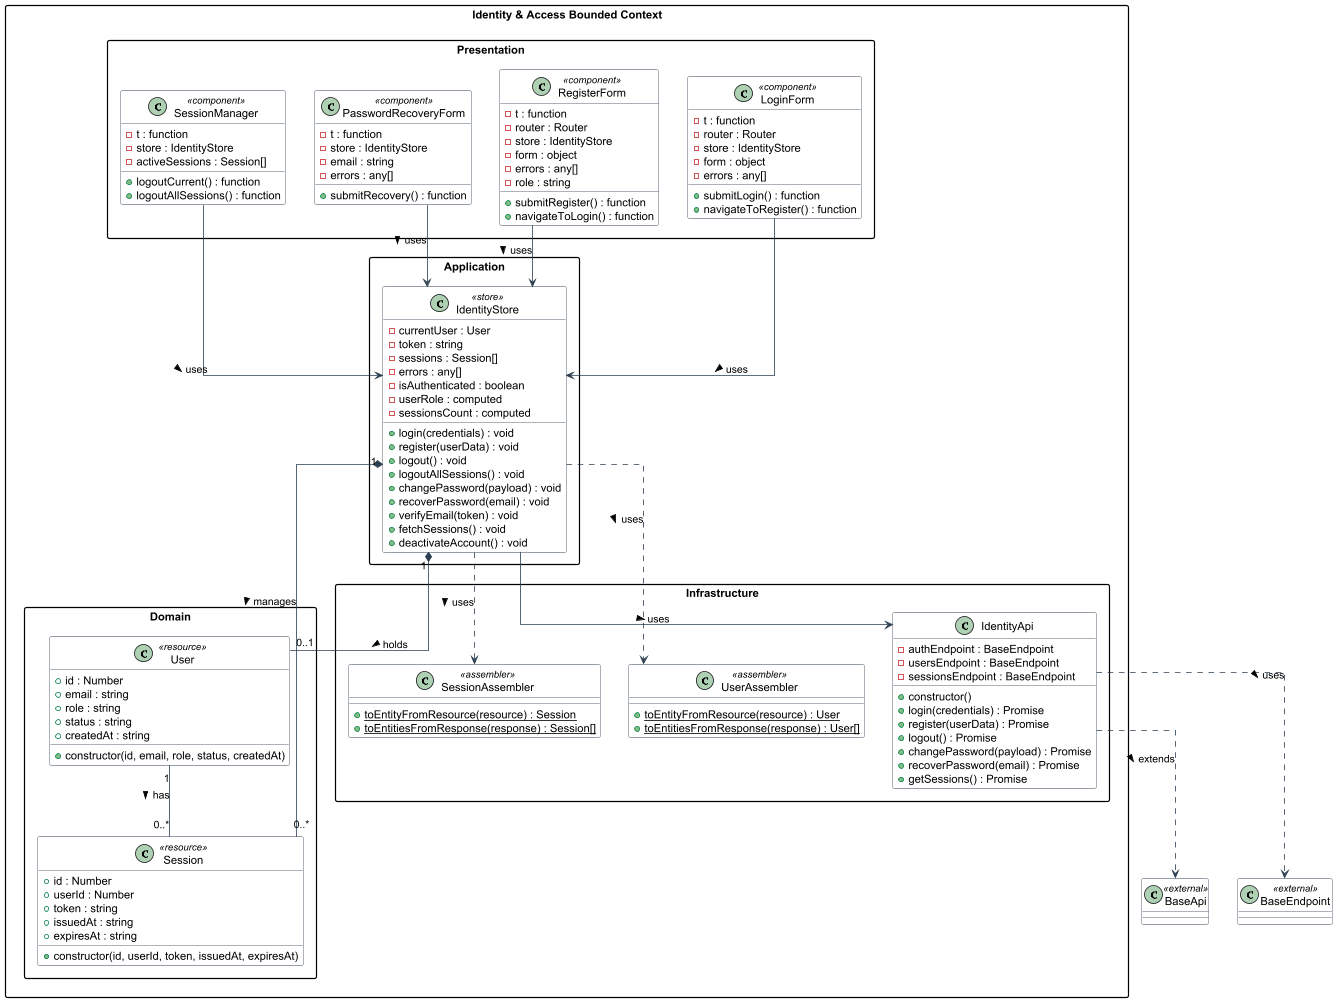

The diagram above was rendered by PlantUML. Its source (embedded in the PNG):
@startuml VitalTrek_IdentityAccess_ClassDiagram

skinparam classAttributeIconSize 10
skinparam packageStyle rectangle
skinparam linetype ortho
skinparam class {
  BackgroundColor White
  BorderColor #2C3E50
  ArrowColor #2C3E50
}

package "Identity & Access Bounded Context" {

  package "Presentation" {

    class LoginForm <<component>> {
      - t : function
      - router : Router
      - store : IdentityStore
      - form : object
      - errors : any[]
      + submitLogin() : function
      + navigateToRegister() : function
    }

    class RegisterForm <<component>> {
      - t : function
      - router : Router
      - store : IdentityStore
      - form : object
      - errors : any[]
      - role : string
      + submitRegister() : function
      + navigateToLogin() : function
    }

    class PasswordRecoveryForm <<component>> {
      - t : function
      - store : IdentityStore
      - email : string
      - errors : any[]
      + submitRecovery() : function
    }

    class SessionManager <<component>> {
      - t : function
      - store : IdentityStore
      - activeSessions : Session[]
      + logoutCurrent() : function
      + logoutAllSessions() : function
    }
  }

  package "Application" {

    class IdentityStore <<store>> {
      - currentUser : User
      - token : string
      - sessions : Session[]
      - errors : any[]
      - isAuthenticated : boolean
      - userRole : computed
      - sessionsCount : computed
      + login(credentials) : void
      + register(userData) : void
      + logout() : void
      + logoutAllSessions() : void
      + changePassword(payload) : void
      + recoverPassword(email) : void
      + verifyEmail(token) : void
      + fetchSessions() : void
      + deactivateAccount() : void
    }
  }

  package "Domain" {

    class User <<resource>> {
      + id : Number
      + email : string
      + role : string
      + status : string
      + createdAt : string
      + constructor(id, email, role, status, createdAt)
    }

    class Session <<resource>> {
      + id : Number
      + userId : Number
      + token : string
      + issuedAt : string
      + expiresAt : string
      + constructor(id, userId, token, issuedAt, expiresAt)
    }
  }

  package "Infrastructure" {

    class IdentityApi {
      - authEndpoint : BaseEndpoint
      - usersEndpoint : BaseEndpoint
      - sessionsEndpoint : BaseEndpoint
      + constructor()
      + login(credentials) : Promise
      + register(userData) : Promise
      + logout() : Promise
      + changePassword(payload) : Promise
      + recoverPassword(email) : Promise
      + getSessions() : Promise
    }

    class UserAssembler <<assembler>> {
      + {static} toEntityFromResource(resource) : User
      + {static} toEntitiesFromResponse(response) : User[]
    }

    class SessionAssembler <<assembler>> {
      + {static} toEntityFromResource(resource) : Session
      + {static} toEntitiesFromResponse(response) : Session[]
    }
  }
}

' External Shared dependencies
class BaseApi <<external>>
class BaseEndpoint <<external>>

' Relationships - Presentation to Application
LoginForm --> IdentityStore : uses >
RegisterForm --> IdentityStore : uses >
PasswordRecoveryForm --> IdentityStore : uses >
SessionManager --> IdentityStore : uses >

' Application to Domain
IdentityStore "1" *-- "0..1" User : holds >
IdentityStore "1" *-- "0..*" Session : manages >

' Domain associations
User "1" -- "0..*" Session : has >

' Application to Infrastructure
IdentityStore --> IdentityApi : uses >
IdentityStore ..> UserAssembler : uses >
IdentityStore ..> SessionAssembler : uses >

' Infrastructure to Shared
IdentityApi ..> BaseApi : extends >
IdentityApi ..> BaseEndpoint : uses >

@enduml